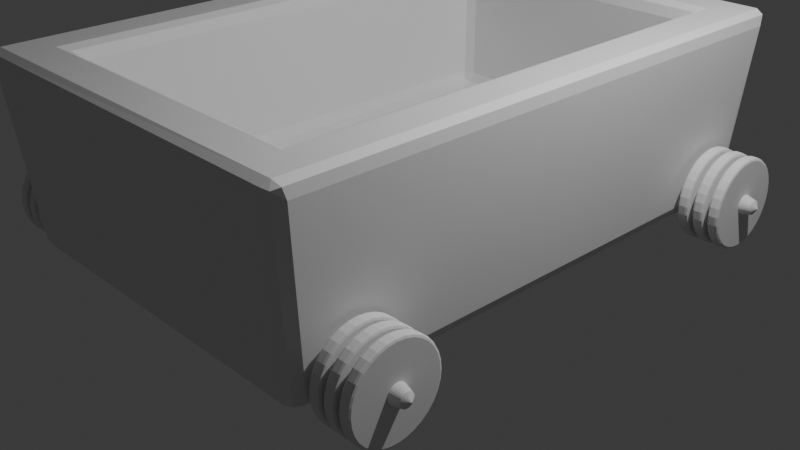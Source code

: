 # Source: Minecart.blend  (saved by Blender 4.0.36; exported with 4.5.12 LTS)
import bpy
from mathutils import Matrix  # noqa: F401  (used for matrix-valued properties, if any)

bpy.ops.wm.read_factory_settings(use_empty=True)
scene = bpy.context.scene
scene.name = 'Scene'

# ---- collections
col_collection = bpy.data.collections.new('Collection'); scene.collection.children.link(col_collection)

# ---- materials (node trees are filled in below, after node groups)
mat_material = bpy.data.materials.new('Material')
mat_material.alpha_threshold = 0.0
mat_material.use_transparent_shadow = False
mat_material.roughness = 0.5
mat_material.line_color = (0.0, 0.0, 0.0, 1.0)

# ---- material node trees
mat_material.use_nodes = True; mat_material.node_tree.nodes.clear()
_N = mat_material.node_tree.nodes; _L = mat_material.node_tree.links
n0 = _N.new('ShaderNodeOutputMaterial'); n0.name = 'Material Output'; n0.location = (300, 300)
n1 = _N.new('ShaderNodeBsdfPrincipled'); n1.name = 'Principled BSDF'; n1.location = (10, 300)
n1.inputs[3].default_value = 1.45
_L.new(n1.outputs[0], n0.inputs[0])
n0.is_active_output = True

# ---- world
world_world = bpy.data.worlds.new('World'); scene.world = world_world
world_world.use_nodes = True; world_world.node_tree.nodes.clear()
_N = world_world.node_tree.nodes; _L = world_world.node_tree.links
n0 = _N.new('ShaderNodeOutputWorld'); n0.name = 'World Output'; n0.location = (300, 300)
n1 = _N.new('ShaderNodeBackground'); n1.name = 'Background'; n1.location = (10, 300)
n1.inputs[0].default_value = (0.05088, 0.05088, 0.05088, 1.0)
_L.new(n1.outputs[0], n0.inputs[0])
n0.is_active_output = True
world_world.color = (0.05088, 0.05088, 0.05088)
world_world.use_sun_shadow = False
world_world.sun_shadow_jitter_overblur = 0.0

# ---- cameras
cam_camera = bpy.data.cameras.new('Camera')
cam_camera.clip_end = 100.0
cam_camera.ortho_scale = 7.314

# ---- lights
light_light = bpy.data.lights.new('Light', 'POINT')
light_light.transmission_factor = 0.0
light_light.use_soft_falloff = False
light_light.energy = 1000.0
light_light.shadow_soft_size = 0.1
light_light.shadow_maximum_resolution = 0.006
light_light.use_absolute_resolution = True

# ---- meshes
me_cube = bpy.data.meshes.new('Cube')
me_cube.from_pydata([(1.518, 2.524, 1.0), (1.926, 2.902, -1.0), (1.518, -2.524, 1.0), (1.926, -2.902, -1.0), (-1.518, 2.524, 1.0), (-1.926, 2.902, -1.0), (-1.518, -2.524, 1.0), (-1.926, -2.902, -1.0), (2.059, -3.102, 1.0), (-2.059, -3.102, 1.0), (2.059, 3.102, 1.0), (-2.059, 3.102, 1.0), (1.518, -2.524, -0.3765), (-1.518, -2.524, -0.3765), (1.518, 2.524, -0.3765), (-1.518, 2.524, -0.3765), (1.518, -2.524, -0.5203), (-1.518, -2.524, -0.5203), (1.518, 2.524, -0.5203), (-1.518, 2.524, -0.5203)], [], [(0, 4, 15, 14), (3, 8, 9, 7), (7, 9, 11, 5), (5, 1, 3, 7), (1, 10, 8, 3), (5, 11, 10, 1), (2, 6, 9, 8), (0, 2, 8, 10), (6, 4, 11, 9), (4, 0, 10, 11), (15, 13, 17, 19), (2, 0, 14, 12), (4, 6, 13, 15), (6, 2, 12, 13), (18, 19, 17, 16), (13, 12, 16, 17), (14, 15, 19, 18), (12, 14, 18, 16)])
_uv = me_cube.uv_layers.new(name='UVMap')
_uv.uv.foreach_set('vector', [0.6544, 0.5195, 0.8456, 0.5195, 0.8456, 0.5195, 0.6544, 0.5195, 0.375, 0.75, 0.625, 0.75, 0.625, 1.0, 0.375, 1.0, 0.375, 0.0, 0.625, 0.0, 0.625, 0.25, 0.375, 0.25, 0.125, 0.5, 0.375, 0.5, 0.375, 0.75, 0.125, 0.75, 0.375, 0.5, 0.625, 0.5, 0.625, 0.75, 0.375, 0.75, 0.375, 0.25, 0.625, 0.25, 0.625, 0.5, 0.375, 0.5, 0.6544, 0.7305, 0.8456, 0.7305, 0.875, 0.75, 0.625, 0.75, 0.6544, 0.5195, 0.6544, 0.7305, 0.625, 0.75, 0.625, 0.5, 0.8456, 0.7305, 0.8456, 0.5195, 0.875, 0.5, 0.875, 0.75, 0.8456, 0.5195, 0.6544, 0.5195, 0.625, 0.5, 0.875, 0.5, 0.8456, 0.5195, 0.8456, 0.7305, 0.8456, 0.7305, 0.8456, 0.5195, 0.6544, 0.7305, 0.6544, 0.5195, 0.6544, 0.5195, 0.6544, 0.7305, 0.8456, 0.5195, 0.8456, 0.7305, 0.8456, 0.7305, 0.8456, 0.5195, 0.8456, 0.7305, 0.6544, 0.7305, 0.6544, 0.7305, 0.8456, 0.7305, 0.6544, 0.5195, 0.8456, 0.5195, 0.8456, 0.7305, 0.6544, 0.7305, 0.8456, 0.7305, 0.6544, 0.7305, 0.6544, 0.7305, 0.8456, 0.7305, 0.6544, 0.5195, 0.8456, 0.5195, 0.8456, 0.5195, 0.6544, 0.5195, 0.6544, 0.7305, 0.6544, 0.5195, 0.6544, 0.5195, 0.6544, 0.7305])
me_cube.materials.append(mat_material)
me_cube.use_mirror_vertex_groups = False
me_cube.update()
me_cylinder_001 = bpy.data.meshes.new('Cylinder.001')
me_cylinder_001.from_pydata([(0.0, 0.4746, -0.057), (0.0, 0.4746, 0.057), (0.09258, 0.4654, -0.057), (0.09258, 0.4654, 0.057), (0.1816, 0.4384, -0.057), (0.1816, 0.4384, 0.057), (0.2636, 0.3946, -0.057), (0.2636, 0.3946, 0.057), (0.3356, 0.3356, -0.057), (0.3356, 0.3356, 0.057), (0.3946, 0.2636, -0.057), (0.3946, 0.2636, 0.057), (0.4384, 0.1816, -0.057), (0.4384, 0.1816, 0.057), (0.4654, 0.09258, -0.057), (0.4654, 0.09258, 0.057), (0.4746, 0.0, -0.057), (0.4746, 0.0, 0.057), (0.4654, -0.09258, -0.057), (0.4654, -0.09258, 0.057), (0.4384, -0.1816, -0.057), (0.4384, -0.1816, 0.057), (0.3946, -0.2636, -0.057), (0.3946, -0.2636, 0.057), (0.3356, -0.3356, -0.057), (0.3356, -0.3356, 0.057), (0.2636, -0.3946, -0.057), (0.2636, -0.3946, 0.057), (0.1816, -0.4384, -0.057), (0.1816, -0.4384, 0.057), (0.09258, -0.4654, -0.057), (0.09258, -0.4654, 0.057), (0.0, -0.4746, -0.057), (0.0, -0.4746, 0.057), (-0.09258, -0.4654, -0.057), (-0.09258, -0.4654, 0.057), (-0.1816, -0.4384, -0.057), (-0.1816, -0.4384, 0.057), (-0.2636, -0.3946, -0.057), (-0.2636, -0.3946, 0.057), (-0.3356, -0.3356, -0.057), (-0.3356, -0.3356, 0.057), (-0.3946, -0.2636, -0.057), (-0.3946, -0.2636, 0.057), (-0.4384, -0.1816, -0.057), (-0.4384, -0.1816, 0.057), (-0.4654, -0.09258, -0.057), (-0.4654, -0.09258, 0.057), (-0.4746, 0.0, -0.057), (-0.4746, 0.0, 0.057), (-0.4654, 0.09258, -0.057), (-0.4654, 0.09258, 0.057), (-0.4384, 0.1816, -0.057), (-0.4384, 0.1816, 0.057), (-0.3946, 0.2636, -0.057), (-0.3946, 0.2636, 0.057), (-0.3356, 0.3356, -0.057), (-0.3356, 0.3356, 0.057), (-0.2636, 0.3946, -0.057), (-0.2636, 0.3946, 0.057), (-0.1816, 0.4384, -0.057), (-0.1816, 0.4384, 0.057), (-0.09258, 0.4654, -0.057), (-0.09258, 0.4654, 0.057), (5.761e-05, 0.2223, -0.1099), (5.761e-05, 0.2223, -0.05654), (-0.04984, 0.218, -0.1099), (-0.04984, 0.218, -0.05654), (-0.09783, 0.2054, -0.1099), (-0.09783, 0.2054, -0.05654), (-0.142, 0.1848, -0.1099), (-0.142, 0.1848, -0.05654), (-0.1808, 0.1572, -0.1099), (-0.1808, 0.1572, -0.05654), (-0.2126, 0.1235, -0.1099), (-0.2126, 0.1235, -0.05654), (-0.2363, 0.08507, -0.1099), (-0.2363, 0.08507, -0.05654), (-0.2508, 0.04337, -0.1099), (-0.2508, 0.04337, -0.05654), (-0.2557, -2.384e-07, -0.1099), (-0.2557, -2.384e-07, -0.05654), (-0.2508, -0.04337, -0.1099), (-0.2508, -0.04337, -0.05654), (-0.2363, -0.08507, -0.1099), (-0.2363, -0.08507, -0.05654), (-0.2126, -0.1235, -0.1099), (-0.2126, -0.1235, -0.05654), (-0.1808, -0.1572, -0.1099), (-0.1808, -0.1572, -0.05654), (-0.142, -0.1848, -0.1099), (-0.142, -0.1848, -0.05654), (-0.09783, -0.2054, -0.1099), (-0.09783, -0.2054, -0.05654), (-0.04984, -0.218, -0.1099), (-0.04984, -0.218, -0.05654), (5.761e-05, -0.2223, -0.1099), (5.761e-05, -0.2223, -0.05654), (0.04996, -0.218, -0.1099), (0.04996, -0.218, -0.05654), (0.09794, -0.2054, -0.1099), (0.09794, -0.2054, -0.05654), (0.1422, -0.1848, -0.1099), (0.1422, -0.1848, -0.05654), (0.1809, -0.1572, -0.1099), (0.1809, -0.1572, -0.05654), (0.2127, -0.1235, -0.1099), (0.2127, -0.1235, -0.05654), (0.2364, -0.08507, -0.1099), (0.2364, -0.08507, -0.05654), (0.2509, -0.04337, -0.1099), (0.2509, -0.04337, -0.05654), (0.2558, -2.384e-07, -0.1099), (0.2558, -2.384e-07, -0.05654), (0.2509, 0.04337, -0.1099), (0.2509, 0.04337, -0.05654), (0.2364, 0.08507, -0.1099), (0.2364, 0.08507, -0.05654), (0.2127, 0.1235, -0.1099), (0.2127, 0.1235, -0.05654), (0.1809, 0.1572, -0.1099), (0.1809, 0.1572, -0.05654), (0.1422, 0.1848, -0.1099), (0.1422, 0.1848, -0.05654), (0.09794, 0.2054, -0.1099), (0.09794, 0.2054, -0.05654), (0.04996, 0.218, -0.1099), (0.04996, 0.218, -0.05654)], [], [(0, 1, 3, 2), (2, 3, 5, 4), (4, 5, 7, 6), (6, 7, 9, 8), (8, 9, 11, 10), (10, 11, 13, 12), (12, 13, 15, 14), (14, 15, 17, 16), (16, 17, 19, 18), (18, 19, 21, 20), (20, 21, 23, 22), (22, 23, 25, 24), (24, 25, 27, 26), (26, 27, 29, 28), (28, 29, 31, 30), (30, 31, 33, 32), (32, 33, 35, 34), (34, 35, 37, 36), (36, 37, 39, 38), (38, 39, 41, 40), (40, 41, 43, 42), (42, 43, 45, 44), (44, 45, 47, 46), (46, 47, 49, 48), (48, 49, 51, 50), (50, 51, 53, 52), (52, 53, 55, 54), (54, 55, 57, 56), (56, 57, 59, 58), (58, 59, 61, 60), (3, 1, 63, 61, 59, 57, 55, 53, 51, 49, 47, 45, 43, 41, 39, 37, 35, 33, 31, 29, 27, 25, 23, 21, 19, 17, 15, 13, 11, 9, 7, 5), (60, 61, 63, 62), (62, 63, 1, 0), (0, 2, 4, 6, 8, 10, 12, 14, 16, 18, 20, 22, 24, 26, 28, 30, 32, 34, 36, 38, 40, 42, 44, 46, 48, 50, 52, 54, 56, 58, 60, 62), (64, 65, 67, 66), (66, 67, 69, 68), (68, 69, 71, 70), (70, 71, 73, 72), (72, 73, 75, 74), (74, 75, 77, 76), (76, 77, 79, 78), (78, 79, 81, 80), (80, 81, 83, 82), (82, 83, 85, 84), (84, 85, 87, 86), (86, 87, 89, 88), (88, 89, 91, 90), (90, 91, 93, 92), (92, 93, 95, 94), (94, 95, 97, 96), (96, 97, 99, 98), (98, 99, 101, 100), (100, 101, 103, 102), (102, 103, 105, 104), (104, 105, 107, 106), (106, 107, 109, 108), (108, 109, 111, 110), (110, 111, 113, 112), (112, 113, 115, 114), (114, 115, 117, 116), (116, 117, 119, 118), (118, 119, 121, 120), (120, 121, 123, 122), (122, 123, 125, 124), (67, 65, 127, 125, 123, 121, 119, 117, 115, 113, 111, 109, 107, 105, 103, 101, 99, 97, 95, 93, 91, 89, 87, 85, 83, 81, 79, 77, 75, 73, 71, 69), (124, 125, 127, 126), (126, 127, 65, 64), (64, 66, 68, 70, 72, 74, 76, 78, 80, 82, 84, 86, 88, 90, 92, 94, 96, 98, 100, 102, 104, 106, 108, 110, 112, 114, 116, 118, 120, 122, 124, 126)])
_uv = me_cylinder_001.uv_layers.new(name='UVMap')
_uv.uv.foreach_set('vector', [1.0, 0.5, 1.0, 1.0, 0.9688, 1.0, 0.9688, 0.5, 0.9688, 0.5, 0.9688, 1.0, 0.9375, 1.0, 0.9375, 0.5, 0.9375, 0.5, 0.9375, 1.0, 0.9062, 1.0, 0.9062, 0.5, 0.9062, 0.5, 0.9062, 1.0, 0.875, 1.0, 0.875, 0.5, 0.875, 0.5, 0.875, 1.0, 0.8438, 1.0, 0.8438, 0.5, 0.8438, 0.5, 0.8438, 1.0, 0.8125, 1.0, 0.8125, 0.5, 0.8125, 0.5, 0.8125, 1.0, 0.7812, 1.0, 0.7812, 0.5, 0.7812, 0.5, 0.7812, 1.0, 0.75, 1.0, 0.75, 0.5, 0.75, 0.5, 0.75, 1.0, 0.7188, 1.0, 0.7188, 0.5, 0.7188, 0.5, 0.7188, 1.0, 0.6875, 1.0, 0.6875, 0.5, 0.6875, 0.5, 0.6875, 1.0, 0.6562, 1.0, 0.6562, 0.5, 0.6562, 0.5, 0.6562, 1.0, 0.625, 1.0, 0.625, 0.5, 0.625, 0.5, 0.625, 1.0, 0.5938, 1.0, 0.5938, 0.5, 0.5938, 0.5, 0.5938, 1.0, 0.5625, 1.0, 0.5625, 0.5, 0.5625, 0.5, 0.5625, 1.0, 0.5312, 1.0, 0.5312, 0.5, 0.5312, 0.5, 0.5312, 1.0, 0.5, 1.0, 0.5, 0.5, 0.5, 0.5, 0.5, 1.0, 0.4688, 1.0, 0.4688, 0.5, 0.4688, 0.5, 0.4688, 1.0, 0.4375, 1.0, 0.4375, 0.5, 0.4375, 0.5, 0.4375, 1.0, 0.4062, 1.0, 0.4062, 0.5, 0.4062, 0.5, 0.4062, 1.0, 0.375, 1.0, 0.375, 0.5, 0.375, 0.5, 0.375, 1.0, 0.3438, 1.0, 0.3438, 0.5, 0.3438, 0.5, 0.3438, 1.0, 0.3125, 1.0, 0.3125, 0.5, 0.3125, 0.5, 0.3125, 1.0, 0.2812, 1.0, 0.2812, 0.5, 0.2812, 0.5, 0.2812, 1.0, 0.25, 1.0, 0.25, 0.5, 0.25, 0.5, 0.25, 1.0, 0.2188, 1.0, 0.2188, 0.5, 0.2188, 0.5, 0.2188, 1.0, 0.1875, 1.0, 0.1875, 0.5, 0.1875, 0.5, 0.1875, 1.0, 0.1562, 1.0, 0.1562, 0.5, 0.1562, 0.5, 0.1562, 1.0, 0.125, 1.0, 0.125, 0.5, 0.125, 0.5, 0.125, 1.0, 0.09375, 1.0, 0.09375, 0.5, 0.09375, 0.5, 0.09375, 1.0, 0.0625, 1.0, 0.0625, 0.5, 0.2968, 0.4854, 0.25, 0.49, 0.2032, 0.4854, 0.1582, 0.4717, 0.1167, 0.4496, 0.08029, 0.4197, 0.05045, 0.3833, 0.02827, 0.3418, 0.01461, 0.2968, 0.01, 0.25, 0.01461, 0.2032, 0.02827, 0.1582, 0.05045, 0.1167, 0.08029, 0.08029, 0.1167, 0.05045, 0.1582, 0.02827, 0.2032, 0.01461, 0.25, 0.01, 0.2968, 0.01461, 0.3418, 0.02827, 0.3833, 0.05045, 0.4197, 0.08029, 0.4496, 0.1167, 0.4717, 0.1582, 0.4854, 0.2032, 0.49, 0.25, 0.4854, 0.2968, 0.4717, 0.3418, 0.4496, 0.3833, 0.4197, 0.4197, 0.3833, 0.4496, 0.3418, 0.4717, 0.0625, 0.5, 0.0625, 1.0, 0.03125, 1.0, 0.03125, 0.5, 0.03125, 0.5, 0.03125, 1.0, 0.0, 1.0, 0.0, 0.5, 0.75, 0.49, 0.7968, 0.4854, 0.8418, 0.4717, 0.8833, 0.4496, 0.9197, 0.4197, 0.9496, 0.3833, 0.9717, 0.3418, 0.9854, 0.2968, 0.99, 0.25, 0.9854, 0.2032, 0.9717, 0.1582, 0.9496, 0.1167, 0.9197, 0.08029, 0.8833, 0.05045, 0.8418, 0.02827, 0.7968, 0.01461, 0.75, 0.01, 0.7032, 0.01461, 0.6582, 0.02827, 0.6167, 0.05045, 0.5803, 0.08029, 0.5504, 0.1167, 0.5283, 0.1582, 0.5146, 0.2032, 0.51, 0.25, 0.5146, 0.2968, 0.5283, 0.3418, 0.5504, 0.3833, 0.5803, 0.4197, 0.6167, 0.4496, 0.6582, 0.4717, 0.7032, 0.4854, 1.0, 0.5, 1.0, 1.0, 0.9688, 1.0, 0.9688, 0.5, 0.9688, 0.5, 0.9688, 1.0, 0.9375, 1.0, 0.9375, 0.5, 0.9375, 0.5, 0.9375, 1.0, 0.9062, 1.0, 0.9062, 0.5, 0.9062, 0.5, 0.9062, 1.0, 0.875, 1.0, 0.875, 0.5, 0.875, 0.5, 0.875, 1.0, 0.8438, 1.0, 0.8438, 0.5, 0.8438, 0.5, 0.8438, 1.0, 0.8125, 1.0, 0.8125, 0.5, 0.8125, 0.5, 0.8125, 1.0, 0.7812, 1.0, 0.7812, 0.5, 0.7812, 0.5, 0.7812, 1.0, 0.75, 1.0, 0.75, 0.5, 0.75, 0.5, 0.75, 1.0, 0.7188, 1.0, 0.7188, 0.5, 0.7188, 0.5, 0.7188, 1.0, 0.6875, 1.0, 0.6875, 0.5, 0.6875, 0.5, 0.6875, 1.0, 0.6562, 1.0, 0.6562, 0.5, 0.6562, 0.5, 0.6562, 1.0, 0.625, 1.0, 0.625, 0.5, 0.625, 0.5, 0.625, 1.0, 0.5938, 1.0, 0.5938, 0.5, 0.5938, 0.5, 0.5938, 1.0, 0.5625, 1.0, 0.5625, 0.5, 0.5625, 0.5, 0.5625, 1.0, 0.5312, 1.0, 0.5312, 0.5, 0.5312, 0.5, 0.5312, 1.0, 0.5, 1.0, 0.5, 0.5, 0.5, 0.5, 0.5, 1.0, 0.4688, 1.0, 0.4688, 0.5, 0.4688, 0.5, 0.4688, 1.0, 0.4375, 1.0, 0.4375, 0.5, 0.4375, 0.5, 0.4375, 1.0, 0.4062, 1.0, 0.4062, 0.5, 0.4062, 0.5, 0.4062, 1.0, 0.375, 1.0, 0.375, 0.5, 0.375, 0.5, 0.375, 1.0, 0.3438, 1.0, 0.3438, 0.5, 0.3438, 0.5, 0.3438, 1.0, 0.3125, 1.0, 0.3125, 0.5, 0.3125, 0.5, 0.3125, 1.0, 0.2812, 1.0, 0.2812, 0.5, 0.2812, 0.5, 0.2812, 1.0, 0.25, 1.0, 0.25, 0.5, 0.25, 0.5, 0.25, 1.0, 0.2188, 1.0, 0.2188, 0.5, 0.2188, 0.5, 0.2188, 1.0, 0.1875, 1.0, 0.1875, 0.5, 0.1875, 0.5, 0.1875, 1.0, 0.1562, 1.0, 0.1562, 0.5, 0.1562, 0.5, 0.1562, 1.0, 0.125, 1.0, 0.125, 0.5, 0.125, 0.5, 0.125, 1.0, 0.09375, 1.0, 0.09375, 0.5, 0.09375, 0.5, 0.09375, 1.0, 0.0625, 1.0, 0.0625, 0.5, 0.2968, 0.4854, 0.25, 0.49, 0.2032, 0.4854, 0.1582, 0.4717, 0.1167, 0.4496, 0.08029, 0.4197, 0.05045, 0.3833, 0.02827, 0.3418, 0.01461, 0.2968, 0.01, 0.25, 0.01461, 0.2032, 0.02827, 0.1582, 0.05045, 0.1167, 0.08029, 0.08029, 0.1167, 0.05045, 0.1582, 0.02827, 0.2032, 0.01461, 0.25, 0.01, 0.2968, 0.01461, 0.3418, 0.02827, 0.3833, 0.05045, 0.4197, 0.08029, 0.4496, 0.1167, 0.4717, 0.1582, 0.4854, 0.2032, 0.49, 0.25, 0.4854, 0.2968, 0.4717, 0.3418, 0.4496, 0.3833, 0.4197, 0.4197, 0.3833, 0.4496, 0.3418, 0.4717, 0.0625, 0.5, 0.0625, 1.0, 0.03125, 1.0, 0.03125, 0.5, 0.03125, 0.5, 0.03125, 1.0, 0.0, 1.0, 0.0, 0.5, 0.75, 0.49, 0.7968, 0.4854, 0.8418, 0.4717, 0.8833, 0.4496, 0.9197, 0.4197, 0.9496, 0.3833, 0.9717, 0.3418, 0.9854, 0.2968, 0.99, 0.25, 0.9854, 0.2032, 0.9717, 0.1582, 0.9496, 0.1167, 0.9197, 0.08029, 0.8833, 0.05045, 0.8418, 0.02827, 0.7968, 0.01461, 0.75, 0.01, 0.7032, 0.01461, 0.6582, 0.02827, 0.6167, 0.05045, 0.5803, 0.08029, 0.5504, 0.1167, 0.5283, 0.1582, 0.5146, 0.2032, 0.51, 0.25, 0.5146, 0.2968, 0.5283, 0.3418, 0.5504, 0.3833, 0.5803, 0.4197, 0.6167, 0.4496, 0.6582, 0.4717, 0.7032, 0.4854])
me_cylinder_001.update()
me_cylinder_002 = bpy.data.meshes.new('Cylinder.002')
me_cylinder_002.from_pydata([(0.0, 0.1026, -0.3022), (0.0, 0.1026, 0.3022), (0.02001, 0.1006, -0.3022), (0.02001, 0.1006, 0.3022), (0.03925, 0.09475, -0.3022), (0.03925, 0.09475, 0.3022), (0.05698, 0.08527, -0.3022), (0.05698, 0.08527, 0.3022), (0.07252, 0.07252, -0.3022), (0.07252, 0.07252, 0.3022), (0.08527, 0.05698, -0.3022), (0.08527, 0.05698, 0.3022), (0.09475, 0.03925, -0.3022), (0.09475, 0.03925, 0.3022), (0.1006, 0.02001, -0.3022), (0.1006, 0.02001, 0.3022), (0.1026, 0.0, -0.3022), (0.1026, 0.0, 0.3022), (0.1006, -0.02001, -0.3022), (0.1006, -0.02001, 0.3022), (0.09475, -0.03925, -0.3022), (0.09475, -0.03925, 0.3022), (0.08527, -0.05698, -0.3022), (0.08527, -0.05698, 0.3022), (0.07252, -0.07252, -0.3022), (0.07252, -0.07252, 0.3022), (0.05698, -0.08527, -0.3022), (0.05698, -0.08527, 0.3022), (0.03925, -0.09475, -0.3022), (0.03925, -0.09475, 0.3022), (0.02001, -0.1006, -0.3022), (0.02001, -0.1006, 0.3022), (0.0, -0.1026, -0.3022), (0.0, -0.1026, 0.3022), (-0.02001, -0.1006, -0.3022), (-0.02001, -0.1006, 0.3022), (-0.03925, -0.09475, -0.3022), (-0.03925, -0.09475, 0.3022), (-0.05698, -0.08527, -0.3022), (-0.05698, -0.08527, 0.3022), (-0.07252, -0.07252, -0.3022), (-0.07252, -0.07252, 0.3022), (-0.08527, -0.05698, -0.3022), (-0.08527, -0.05698, 0.3022), (-0.09475, -0.03925, -0.3022), (-0.09475, -0.03925, 0.3022), (-0.1006, -0.02001, -0.3022), (-0.1006, -0.02001, 0.3022), (-0.1026, 0.0, -0.3022), (-0.1026, 0.0, 0.3022), (-0.1006, 0.02001, -0.3022), (-0.1006, 0.02001, 0.3022), (-0.09475, 0.03925, -0.3022), (-0.09475, 0.03925, 0.3022), (-0.08527, 0.05698, -0.3022), (-0.08527, 0.05698, 0.3022), (-0.07252, 0.07252, -0.3022), (-0.07252, 0.07252, 0.3022), (-0.05698, 0.08527, -0.3022), (-0.05698, 0.08527, 0.3022), (-0.03925, 0.09475, -0.3022), (-0.03925, 0.09475, 0.3022), (-0.02001, 0.1006, -0.3022), (-0.02001, 0.1006, 0.3022)], [], [(0, 1, 3, 2), (2, 3, 5, 4), (4, 5, 7, 6), (6, 7, 9, 8), (8, 9, 11, 10), (10, 11, 13, 12), (12, 13, 15, 14), (14, 15, 17, 16), (16, 17, 19, 18), (18, 19, 21, 20), (20, 21, 23, 22), (22, 23, 25, 24), (24, 25, 27, 26), (26, 27, 29, 28), (28, 29, 31, 30), (30, 31, 33, 32), (32, 33, 35, 34), (34, 35, 37, 36), (36, 37, 39, 38), (38, 39, 41, 40), (40, 41, 43, 42), (42, 43, 45, 44), (44, 45, 47, 46), (46, 47, 49, 48), (48, 49, 51, 50), (50, 51, 53, 52), (52, 53, 55, 54), (54, 55, 57, 56), (56, 57, 59, 58), (58, 59, 61, 60), (3, 1, 63, 61, 59, 57, 55, 53, 51, 49, 47, 45, 43, 41, 39, 37, 35, 33, 31, 29, 27, 25, 23, 21, 19, 17, 15, 13, 11, 9, 7, 5), (60, 61, 63, 62), (62, 63, 1, 0), (0, 2, 4, 6, 8, 10, 12, 14, 16, 18, 20, 22, 24, 26, 28, 30, 32, 34, 36, 38, 40, 42, 44, 46, 48, 50, 52, 54, 56, 58, 60, 62)])
_uv = me_cylinder_002.uv_layers.new(name='UVMap')
_uv.uv.foreach_set('vector', [1.0, 0.5, 1.0, 1.0, 0.9688, 1.0, 0.9688, 0.5, 0.9688, 0.5, 0.9688, 1.0, 0.9375, 1.0, 0.9375, 0.5, 0.9375, 0.5, 0.9375, 1.0, 0.9062, 1.0, 0.9062, 0.5, 0.9062, 0.5, 0.9062, 1.0, 0.875, 1.0, 0.875, 0.5, 0.875, 0.5, 0.875, 1.0, 0.8438, 1.0, 0.8438, 0.5, 0.8438, 0.5, 0.8438, 1.0, 0.8125, 1.0, 0.8125, 0.5, 0.8125, 0.5, 0.8125, 1.0, 0.7812, 1.0, 0.7812, 0.5, 0.7812, 0.5, 0.7812, 1.0, 0.75, 1.0, 0.75, 0.5, 0.75, 0.5, 0.75, 1.0, 0.7188, 1.0, 0.7188, 0.5, 0.7188, 0.5, 0.7188, 1.0, 0.6875, 1.0, 0.6875, 0.5, 0.6875, 0.5, 0.6875, 1.0, 0.6562, 1.0, 0.6562, 0.5, 0.6562, 0.5, 0.6562, 1.0, 0.625, 1.0, 0.625, 0.5, 0.625, 0.5, 0.625, 1.0, 0.5938, 1.0, 0.5938, 0.5, 0.5938, 0.5, 0.5938, 1.0, 0.5625, 1.0, 0.5625, 0.5, 0.5625, 0.5, 0.5625, 1.0, 0.5312, 1.0, 0.5312, 0.5, 0.5312, 0.5, 0.5312, 1.0, 0.5, 1.0, 0.5, 0.5, 0.5, 0.5, 0.5, 1.0, 0.4688, 1.0, 0.4688, 0.5, 0.4688, 0.5, 0.4688, 1.0, 0.4375, 1.0, 0.4375, 0.5, 0.4375, 0.5, 0.4375, 1.0, 0.4062, 1.0, 0.4062, 0.5, 0.4062, 0.5, 0.4062, 1.0, 0.375, 1.0, 0.375, 0.5, 0.375, 0.5, 0.375, 1.0, 0.3438, 1.0, 0.3438, 0.5, 0.3438, 0.5, 0.3438, 1.0, 0.3125, 1.0, 0.3125, 0.5, 0.3125, 0.5, 0.3125, 1.0, 0.2812, 1.0, 0.2812, 0.5, 0.2812, 0.5, 0.2812, 1.0, 0.25, 1.0, 0.25, 0.5, 0.25, 0.5, 0.25, 1.0, 0.2188, 1.0, 0.2188, 0.5, 0.2188, 0.5, 0.2188, 1.0, 0.1875, 1.0, 0.1875, 0.5, 0.1875, 0.5, 0.1875, 1.0, 0.1562, 1.0, 0.1562, 0.5, 0.1562, 0.5, 0.1562, 1.0, 0.125, 1.0, 0.125, 0.5, 0.125, 0.5, 0.125, 1.0, 0.09375, 1.0, 0.09375, 0.5, 0.09375, 0.5, 0.09375, 1.0, 0.0625, 1.0, 0.0625, 0.5, 0.2968, 0.4854, 0.25, 0.49, 0.2032, 0.4854, 0.1582, 0.4717, 0.1167, 0.4496, 0.08029, 0.4197, 0.05045, 0.3833, 0.02827, 0.3418, 0.01461, 0.2968, 0.01, 0.25, 0.01461, 0.2032, 0.02827, 0.1582, 0.05045, 0.1167, 0.08029, 0.08029, 0.1167, 0.05045, 0.1582, 0.02827, 0.2032, 0.01461, 0.25, 0.01, 0.2968, 0.01461, 0.3418, 0.02827, 0.3833, 0.05045, 0.4197, 0.08029, 0.4496, 0.1167, 0.4717, 0.1582, 0.4854, 0.2032, 0.49, 0.25, 0.4854, 0.2968, 0.4717, 0.3418, 0.4496, 0.3833, 0.4197, 0.4197, 0.3833, 0.4496, 0.3418, 0.4717, 0.0625, 0.5, 0.0625, 1.0, 0.03125, 1.0, 0.03125, 0.5, 0.03125, 0.5, 0.03125, 1.0, 0.0, 1.0, 0.0, 0.5, 0.75, 0.49, 0.7968, 0.4854, 0.8418, 0.4717, 0.8833, 0.4496, 0.9197, 0.4197, 0.9496, 0.3833, 0.9717, 0.3418, 0.9854, 0.2968, 0.99, 0.25, 0.9854, 0.2032, 0.9717, 0.1582, 0.9496, 0.1167, 0.9197, 0.08029, 0.8833, 0.05045, 0.8418, 0.02827, 0.7968, 0.01461, 0.75, 0.01, 0.7032, 0.01461, 0.6582, 0.02827, 0.6167, 0.05045, 0.5803, 0.08029, 0.5504, 0.1167, 0.5283, 0.1582, 0.5146, 0.2032, 0.51, 0.25, 0.5146, 0.2968, 0.5283, 0.3418, 0.5504, 0.3833, 0.5803, 0.4197, 0.6167, 0.4496, 0.6582, 0.4717, 0.7032, 0.4854])
me_cylinder_002.update()
me_cylinder_013 = bpy.data.meshes.new('Cylinder.013')
me_cylinder_013.from_pydata([(0.0, 0.1026, -0.3022), (0.0, 0.1026, 0.3022), (0.02001, 0.1006, -0.3022), (0.02001, 0.1006, 0.3022), (0.03925, 0.09475, -0.3022), (0.03925, 0.09475, 0.3022), (0.05698, 0.08527, -0.3022), (0.05698, 0.08527, 0.3022), (0.07252, 0.07252, -0.3022), (0.07252, 0.07252, 0.3022), (0.08527, 0.05698, -0.3022), (0.08527, 0.05698, 0.3022), (0.09475, 0.03925, -0.3022), (0.09475, 0.03925, 0.3022), (0.1006, 0.02001, -0.3022), (0.1006, 0.02001, 0.3022), (0.1026, 0.0, -0.3022), (0.1026, 0.0, 0.3022), (0.1006, -0.02001, -0.3022), (0.1006, -0.02001, 0.3022), (0.09475, -0.03925, -0.3022), (0.09475, -0.03925, 0.3022), (0.08527, -0.05698, -0.3022), (0.08527, -0.05698, 0.3022), (0.07252, -0.07252, -0.3022), (0.07252, -0.07252, 0.3022), (0.05698, -0.08527, -0.3022), (0.05698, -0.08527, 0.3022), (0.03925, -0.09475, -0.3022), (0.03925, -0.09475, 0.3022), (0.02001, -0.1006, -0.3022), (0.02001, -0.1006, 0.3022), (0.0, -0.1026, -0.3022), (0.0, -0.1026, 0.3022), (-0.02001, -0.1006, -0.3022), (-0.02001, -0.1006, 0.3022), (-0.03925, -0.09475, -0.3022), (-0.03925, -0.09475, 0.3022), (-0.05698, -0.08527, -0.3022), (-0.05698, -0.08527, 0.3022), (-0.07252, -0.07252, -0.3022), (-0.07252, -0.07252, 0.3022), (-0.08527, -0.05698, -0.3022), (-0.08527, -0.05698, 0.3022), (-0.09475, -0.03925, -0.3022), (-0.09475, -0.03925, 0.3022), (-0.1006, -0.02001, -0.3022), (-0.1006, -0.02001, 0.3022), (-0.1026, 0.0, -0.3022), (-0.1026, 0.0, 0.3022), (-0.1006, 0.02001, -0.3022), (-0.1006, 0.02001, 0.3022), (-0.09475, 0.03925, -0.3022), (-0.09475, 0.03925, 0.3022), (-0.08527, 0.05698, -0.3022), (-0.08527, 0.05698, 0.3022), (-0.07252, 0.07252, -0.3022), (-0.07252, 0.07252, 0.3022), (-0.05698, 0.08527, -0.3022), (-0.05698, 0.08527, 0.3022), (-0.03925, 0.09475, -0.3022), (-0.03925, 0.09475, 0.3022), (-0.02001, 0.1006, -0.3022), (-0.02001, 0.1006, 0.3022)], [], [(0, 1, 3, 2), (2, 3, 5, 4), (4, 5, 7, 6), (6, 7, 9, 8), (8, 9, 11, 10), (10, 11, 13, 12), (12, 13, 15, 14), (14, 15, 17, 16), (16, 17, 19, 18), (18, 19, 21, 20), (20, 21, 23, 22), (22, 23, 25, 24), (24, 25, 27, 26), (26, 27, 29, 28), (28, 29, 31, 30), (30, 31, 33, 32), (32, 33, 35, 34), (34, 35, 37, 36), (36, 37, 39, 38), (38, 39, 41, 40), (40, 41, 43, 42), (42, 43, 45, 44), (44, 45, 47, 46), (46, 47, 49, 48), (48, 49, 51, 50), (50, 51, 53, 52), (52, 53, 55, 54), (54, 55, 57, 56), (56, 57, 59, 58), (58, 59, 61, 60), (3, 1, 63, 61, 59, 57, 55, 53, 51, 49, 47, 45, 43, 41, 39, 37, 35, 33, 31, 29, 27, 25, 23, 21, 19, 17, 15, 13, 11, 9, 7, 5), (60, 61, 63, 62), (62, 63, 1, 0), (0, 2, 4, 6, 8, 10, 12, 14, 16, 18, 20, 22, 24, 26, 28, 30, 32, 34, 36, 38, 40, 42, 44, 46, 48, 50, 52, 54, 56, 58, 60, 62)])
_uv = me_cylinder_013.uv_layers.new(name='UVMap')
_uv.uv.foreach_set('vector', [1.0, 0.5, 1.0, 1.0, 0.9688, 1.0, 0.9688, 0.5, 0.9688, 0.5, 0.9688, 1.0, 0.9375, 1.0, 0.9375, 0.5, 0.9375, 0.5, 0.9375, 1.0, 0.9062, 1.0, 0.9062, 0.5, 0.9062, 0.5, 0.9062, 1.0, 0.875, 1.0, 0.875, 0.5, 0.875, 0.5, 0.875, 1.0, 0.8438, 1.0, 0.8438, 0.5, 0.8438, 0.5, 0.8438, 1.0, 0.8125, 1.0, 0.8125, 0.5, 0.8125, 0.5, 0.8125, 1.0, 0.7812, 1.0, 0.7812, 0.5, 0.7812, 0.5, 0.7812, 1.0, 0.75, 1.0, 0.75, 0.5, 0.75, 0.5, 0.75, 1.0, 0.7188, 1.0, 0.7188, 0.5, 0.7188, 0.5, 0.7188, 1.0, 0.6875, 1.0, 0.6875, 0.5, 0.6875, 0.5, 0.6875, 1.0, 0.6562, 1.0, 0.6562, 0.5, 0.6562, 0.5, 0.6562, 1.0, 0.625, 1.0, 0.625, 0.5, 0.625, 0.5, 0.625, 1.0, 0.5938, 1.0, 0.5938, 0.5, 0.5938, 0.5, 0.5938, 1.0, 0.5625, 1.0, 0.5625, 0.5, 0.5625, 0.5, 0.5625, 1.0, 0.5312, 1.0, 0.5312, 0.5, 0.5312, 0.5, 0.5312, 1.0, 0.5, 1.0, 0.5, 0.5, 0.5, 0.5, 0.5, 1.0, 0.4688, 1.0, 0.4688, 0.5, 0.4688, 0.5, 0.4688, 1.0, 0.4375, 1.0, 0.4375, 0.5, 0.4375, 0.5, 0.4375, 1.0, 0.4062, 1.0, 0.4062, 0.5, 0.4062, 0.5, 0.4062, 1.0, 0.375, 1.0, 0.375, 0.5, 0.375, 0.5, 0.375, 1.0, 0.3438, 1.0, 0.3438, 0.5, 0.3438, 0.5, 0.3438, 1.0, 0.3125, 1.0, 0.3125, 0.5, 0.3125, 0.5, 0.3125, 1.0, 0.2812, 1.0, 0.2812, 0.5, 0.2812, 0.5, 0.2812, 1.0, 0.25, 1.0, 0.25, 0.5, 0.25, 0.5, 0.25, 1.0, 0.2188, 1.0, 0.2188, 0.5, 0.2188, 0.5, 0.2188, 1.0, 0.1875, 1.0, 0.1875, 0.5, 0.1875, 0.5, 0.1875, 1.0, 0.1562, 1.0, 0.1562, 0.5, 0.1562, 0.5, 0.1562, 1.0, 0.125, 1.0, 0.125, 0.5, 0.125, 0.5, 0.125, 1.0, 0.09375, 1.0, 0.09375, 0.5, 0.09375, 0.5, 0.09375, 1.0, 0.0625, 1.0, 0.0625, 0.5, 0.2968, 0.4854, 0.25, 0.49, 0.2032, 0.4854, 0.1582, 0.4717, 0.1167, 0.4496, 0.08029, 0.4197, 0.05045, 0.3833, 0.02827, 0.3418, 0.01461, 0.2968, 0.01, 0.25, 0.01461, 0.2032, 0.02827, 0.1582, 0.05045, 0.1167, 0.08029, 0.08029, 0.1167, 0.05045, 0.1582, 0.02827, 0.2032, 0.01461, 0.25, 0.01, 0.2968, 0.01461, 0.3418, 0.02827, 0.3833, 0.05045, 0.4197, 0.08029, 0.4496, 0.1167, 0.4717, 0.1582, 0.4854, 0.2032, 0.49, 0.25, 0.4854, 0.2968, 0.4717, 0.3418, 0.4496, 0.3833, 0.4197, 0.4197, 0.3833, 0.4496, 0.3418, 0.4717, 0.0625, 0.5, 0.0625, 1.0, 0.03125, 1.0, 0.03125, 0.5, 0.03125, 0.5, 0.03125, 1.0, 0.0, 1.0, 0.0, 0.5, 0.75, 0.49, 0.7968, 0.4854, 0.8418, 0.4717, 0.8833, 0.4496, 0.9197, 0.4197, 0.9496, 0.3833, 0.9717, 0.3418, 0.9854, 0.2968, 0.99, 0.25, 0.9854, 0.2032, 0.9717, 0.1582, 0.9496, 0.1167, 0.9197, 0.08029, 0.8833, 0.05045, 0.8418, 0.02827, 0.7968, 0.01461, 0.75, 0.01, 0.7032, 0.01461, 0.6582, 0.02827, 0.6167, 0.05045, 0.5803, 0.08029, 0.5504, 0.1167, 0.5283, 0.1582, 0.5146, 0.2032, 0.51, 0.25, 0.5146, 0.2968, 0.5283, 0.3418, 0.5504, 0.3833, 0.5803, 0.4197, 0.6167, 0.4496, 0.6582, 0.4717, 0.7032, 0.4854])
me_cylinder_013.update()

# ---- objects
ob_cube = bpy.data.objects.new('Cube', me_cube)
ob_light = bpy.data.objects.new('Light', light_light)
ob_camera = bpy.data.objects.new('Camera', cam_camera)
ob_cylinder_001 = bpy.data.objects.new('Cylinder.001', me_cylinder_001)
ob_cylinder_002 = bpy.data.objects.new('Cylinder.002', me_cylinder_002)
ob_cylinder_013 = bpy.data.objects.new('Cylinder.013', me_cylinder_013)

# ---- transforms, parenting, visibility, modifiers, constraints
ob_cube.location = (0.0, 0.0, 0.9976)
ob_cube.lock_rotations_4d = False
ob_cube.empty_display_type = 'ARROWS'
ob_cube.lineart.crease_threshold = 0.0
_m = ob_cube.modifiers.new('Bevel', 'BEVEL')
_m.width = 0.15
_m.width_pct = 0.15
_m.segments = 2
_m.offset_type = 'ABSOLUTE'
ob_light.location = (4.076, 1.005, 5.904)
ob_light.rotation_euler = (0.6503, 0.05522, 1.866)
ob_light.lock_rotations_4d = False
ob_light.empty_display_type = 'ARROWS'
ob_light.color = (0.0, 0.0, 0.0, 0.0)
ob_light.lineart.crease_threshold = 0.0
ob_camera.location = (7.359, -6.926, 4.958)
ob_camera.rotation_euler = (1.109, 0.0, 0.8149)
ob_camera.lock_rotations_4d = False
ob_camera.empty_display_type = 'ARROWS'
ob_camera.color = (0.0, 0.0, 0.0, 0.0)
ob_camera.display_type = 'WIRE'
ob_camera.lineart.crease_threshold = 0.0
ob_cylinder_001.location = (2.415, 2.347, 0.2499)
ob_cylinder_001.rotation_euler = (-0.0, 1.571, -0.0)
_m = ob_cylinder_001.modifiers.new('Bevel', 'BEVEL')
_m.segments = 2
_m = ob_cylinder_001.modifiers.new('Array', 'ARRAY')
_m.count = 3
_m.relative_offset_displace = (0.0, 0.0, -1.0)
_m = ob_cylinder_001.modifiers.new('Mirror', 'MIRROR')
_m.use_axis = (True, True, False)
_m.mirror_object = ob_cube
ob_cylinder_002.location = (2.131, 2.347, 0.2503)
ob_cylinder_002.rotation_euler = (-0.0, 1.571, -0.0)
ob_cylinder_002.scale = (1.0, 1.0, 1.569)
_m = ob_cylinder_002.modifiers.new('Bevel', 'BEVEL')
_m.segments = 2
ob_cylinder_013.location = (2.151, 2.347, 0.2503)
ob_cylinder_013.rotation_euler = (-0.0, 1.571, -0.0)
ob_cylinder_013.scale = (1.0, 1.0, 1.569)
_m = ob_cylinder_013.modifiers.new('Bevel', 'BEVEL')
_m.segments = 2
_m = ob_cylinder_013.modifiers.new('Mirror', 'MIRROR')
_m.use_axis = (True, True, False)
_m.mirror_object = ob_cube

# ---- collection membership
col_collection.objects.link(ob_cube)
col_collection.objects.link(ob_light)
col_collection.objects.link(ob_camera)
col_collection.objects.link(ob_cylinder_001)
col_collection.objects.link(ob_cylinder_002)
col_collection.objects.link(ob_cylinder_013)

# ---- scene / render settings (as saved in the file)
scene.camera = ob_camera
scene.frame_start = 1; scene.frame_end = 250; scene.frame_set(0)
scene.render.engine = 'BLENDER_EEVEE_NEXT'
scene.cycles.sampling_pattern = 'TABULATED_SOBOL'
bpy.context.view_layer.update()
